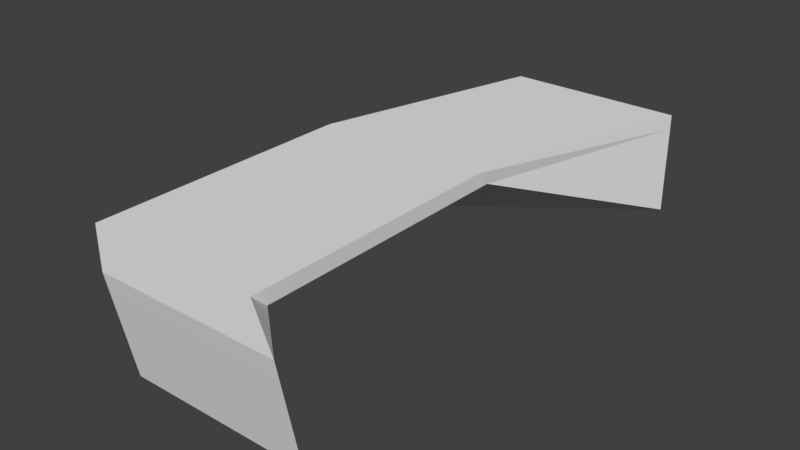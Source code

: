 # Source: testsize.blend  (saved by Blender 2.77.0; exported with 4.5.12 LTS)
import bpy
from mathutils import Matrix  # noqa: F401  (used for matrix-valued properties, if any)

bpy.ops.wm.read_factory_settings(use_empty=True)
scene = bpy.context.scene
scene.name = 'Scene'

# ---- collections
col_collection_1 = bpy.data.collections.new('Collection 1'); scene.collection.children.link(col_collection_1)

# ---- materials (node trees are filled in below, after node groups)
mat_material = bpy.data.materials.new('Material')
mat_material.alpha_threshold = 0.0
mat_material.use_transparent_shadow = False
mat_material.roughness = 0.5
mat_material.line_color = (0.0, 0.0, 0.0, 1.0)

# ---- material node trees

# ---- world
world_world = bpy.data.worlds.new('World'); scene.world = world_world
world_world.color = (0.05088, 0.05088, 0.05088)
world_world.use_sun_shadow = False
world_world.sun_shadow_jitter_overblur = 0.0
world_world.cycles.sampling_method = 'MANUAL'

# ---- meshes
me_cube = bpy.data.meshes.new('Cube')
me_cube.from_pydata([(1.714, 2.893, -1.0), (1.781, -3.029, -1.0), (-0.2194, -3.029, -1.0), (-0.2858, 2.893, -1.0), (1.714, 2.893, 0.1553), (1.781, -3.267, 0.1553), (-0.2194, -3.267, 0.1553), (-0.2858, 2.893, 0.1553), (-0.3708, 1.282, -1.0), (-0.3708, -1.534, -1.0), (-1.0, -1.534, -1.0), (-1.0, 1.282, -1.0), (1.0, 0.292, 0.1553), (1.0, -2.762, 0.1553), (-1.0, -2.762, 0.1553), (-1.0, 0.292, 0.1553), (1.714, 2.893, -0.0071), (1.781, -3.234, -0.0071), (-0.2194, -3.234, -0.0071), (-0.2858, 2.893, -0.0071), (-1.0, -2.589, -0.0071), (-1.0, 0.4312, -0.0071), (1.0, 0.4312, -0.0071), (1.0, -2.589, -0.0071)], [], [(9, 1, 2, 10), (13, 14, 6, 5), (23, 13, 5, 17), (17, 5, 6, 18), (21, 15, 7, 19), (16, 0, 3, 19), (18, 6, 14, 20), (20, 14, 15, 21), (16, 4, 12, 22), (22, 12, 13, 23), (4, 7, 15, 12), (12, 15, 14, 13), (0, 8, 11, 3), (8, 9, 10, 11), (8, 22, 23, 9), (0, 16, 22, 8), (10, 20, 21, 11), (2, 18, 20, 10), (4, 16, 19, 7), (11, 21, 19, 3), (1, 17, 18, 2), (9, 23, 17, 1)])
me_cube.materials.append(mat_material)
me_cube.use_remesh_preserve_volume = False
me_cube.use_remesh_preserve_attributes = False
me_cube.use_mirror_vertex_groups = False
me_cube.update()

# ---- objects
ob_cube = bpy.data.objects.new('Cube', me_cube)

# ---- transforms, parenting, visibility, modifiers, constraints
ob_cube.location = (-0.4127, 0.2564, 0.4777)
ob_cube.scale = (0.5, 0.5, 0.5)
ob_cube.lock_rotations_4d = False
ob_cube.empty_display_type = 'ARROWS'
ob_cube.lineart.crease_threshold = 0.0

# ---- collection membership
col_collection_1.objects.link(ob_cube)

# ---- scene / render settings (as saved in the file)
scene.frame_start = 1; scene.frame_end = 250; scene.frame_set(1)
scene.render.engine = 'BLENDER_EEVEE_NEXT'
scene.render.resolution_percentage = 50
scene.render.dither_intensity = 0.0
scene.cycles.use_denoising = False
scene.cycles.samples = 128
scene.cycles.sampling_pattern = 'TABULATED_SOBOL'
scene.cycles.light_sampling_threshold = 0.0
scene.cycles.use_adaptive_sampling = False
scene.cycles.use_light_tree = False
scene.cycles.blur_glossy = 0.0
scene.cycles.sample_clamp_indirect = 0.0
scene.view_settings.view_transform = 'Standard'
bpy.context.view_layer.update()

# ---- added for rendering (the .blend has no active camera and no usable light): camera, sun
cam_auto = bpy.data.cameras.new('AutoCamera')
cam_auto.lens = 50.0
cam_auto.sensor_width = 36.0
cam_auto.clip_end = 1000.0
ob_auto_camera = bpy.data.objects.new('AutoCamera', cam_auto)
scene.collection.objects.link(ob_auto_camera)
ob_auto_camera.location = (2.95435, -3.64347, 2.80402)
ob_auto_camera.rotation_euler = (1.09748, -7.21219e-08, 0.694738)
scene.camera = ob_auto_camera
light_auto_sun = bpy.data.lights.new('AutoSun', 'SUN')
light_auto_sun.energy = 3.0
light_auto_sun.angle = 0.0523599
ob_auto_sun = bpy.data.objects.new('AutoSun', light_auto_sun)
scene.collection.objects.link(ob_auto_sun)
ob_auto_sun.rotation_euler = (0.872665, 0.174533, 0.523599)
bpy.context.view_layer.update()

